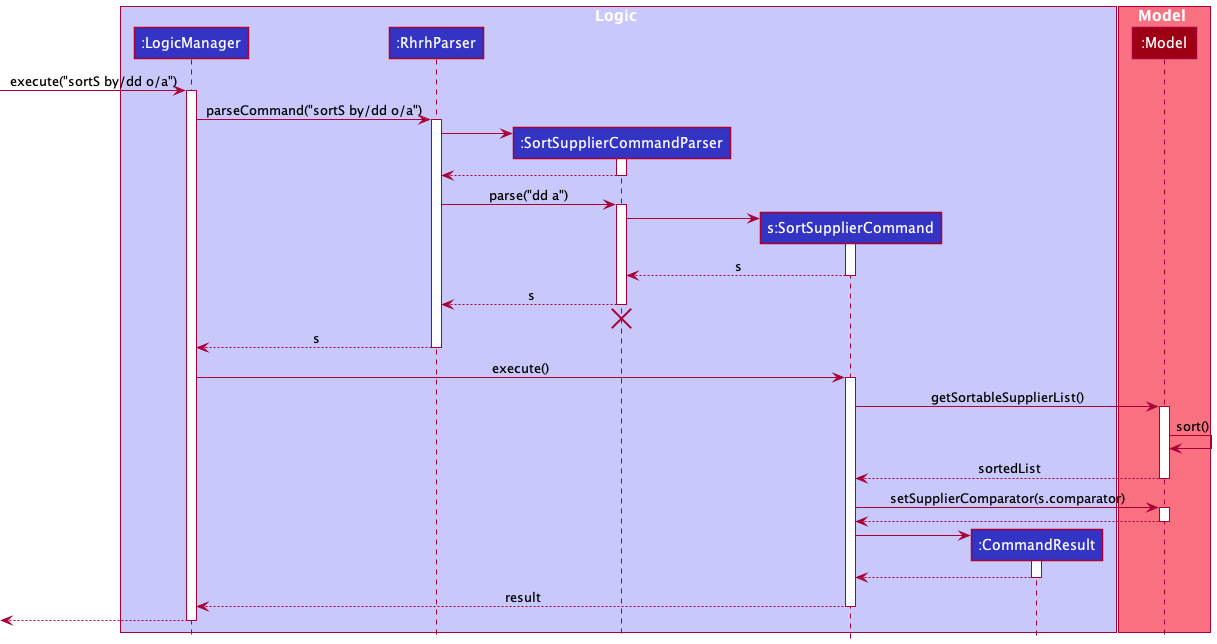

The diagram above was rendered by PlantUML. Its source (embedded in the PNG):
@startuml
!include style.puml

box Logic LOGIC_COLOR_T1
participant ":LogicManager" as LogicManager LOGIC_COLOR
participant ":RhrhParser" as RhrhParser LOGIC_COLOR
participant ":SortSupplierCommandParser" as SortSupplierCommandParser LOGIC_COLOR
participant "s:SortSupplierCommand" as SortSupplierCommand LOGIC_COLOR
participant ":CommandResult" as CommandResult LOGIC_COLOR
end box

box Model MODEL_COLOR_T1
participant ":Model" as Model MODEL_COLOR
end box

[-> LogicManager : execute("sortS by/dd o/a")
activate LogicManager

LogicManager -> RhrhParser : parseCommand("sortS by/dd o/a")
activate RhrhParser

create SortSupplierCommandParser
RhrhParser -> SortSupplierCommandParser
activate SortSupplierCommandParser

SortSupplierCommandParser --> RhrhParser
deactivate SortSupplierCommandParser

RhrhParser -> SortSupplierCommandParser : parse("dd a")
activate SortSupplierCommandParser

create SortSupplierCommand
SortSupplierCommandParser -> SortSupplierCommand
activate SortSupplierCommand

SortSupplierCommand --> SortSupplierCommandParser : s
deactivate SortSupplierCommand

SortSupplierCommandParser --> RhrhParser : s
deactivate SortSupplierCommandParser
SortSupplierCommandParser -[hidden]> RhrhParser
destroy SortSupplierCommandParser

RhrhParser --> LogicManager : s
deactivate RhrhParser

LogicManager -> SortSupplierCommand : execute()
activate SortSupplierCommand

SortSupplierCommand -> Model : getSortableSupplierList()
activate Model

Model -> Model : sort()


Model --> SortSupplierCommand : sortedList
deactivate Model

SortSupplierCommand -> Model : setSupplierComparator(s.comparator)
activate Model

Model --> SortSupplierCommand
deactivate Model


create CommandResult
SortSupplierCommand -> CommandResult
activate CommandResult

CommandResult --> SortSupplierCommand
deactivate CommandResult

SortSupplierCommand --> LogicManager : result
deactivate SortSupplierCommand

[<--LogicManager
deactivate LogicManager

@enduml